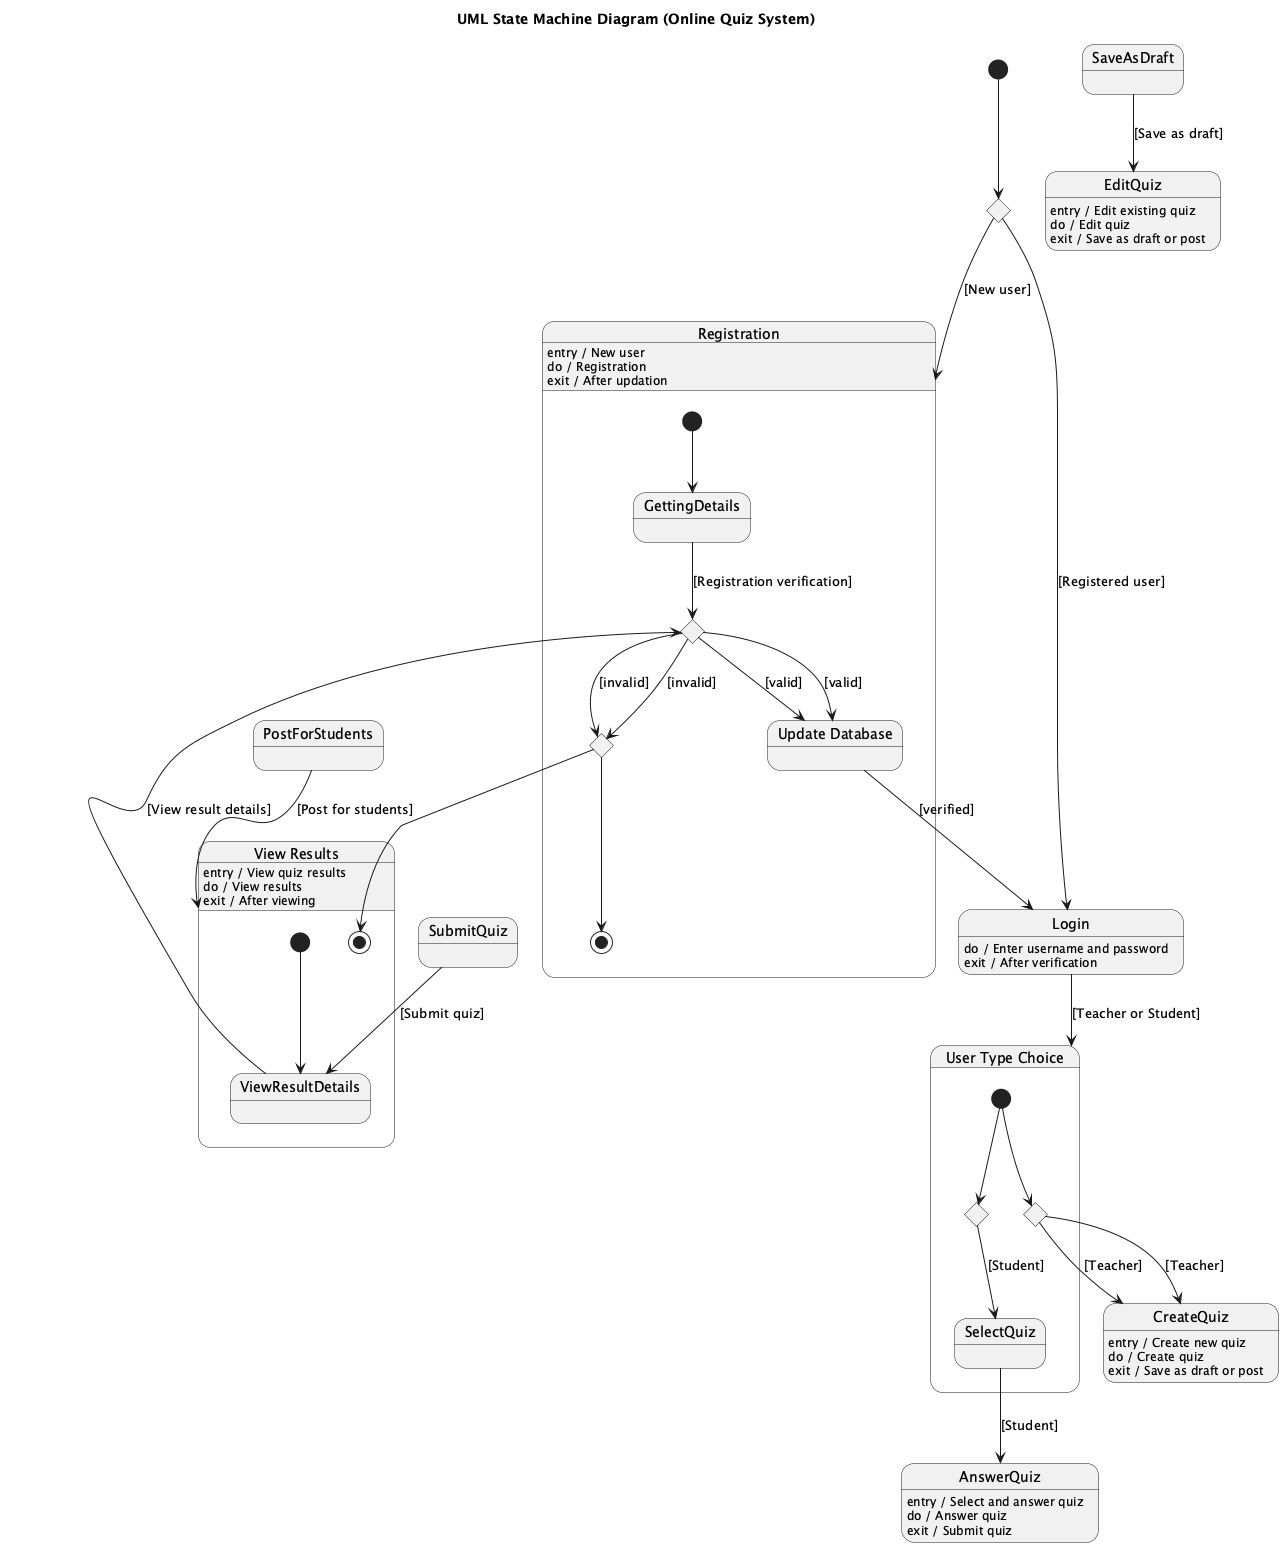

The diagram above was rendered by PlantUML. Its source (embedded in the PNG):
@startuml
title UML State Machine Diagram (Online Quiz System)

[*] --> UserType

state UserType <<choice>>
UserType --> Registration : [New user]
UserType --> Login : [Registered user]

state "Registration" as Registration {
    [*] --> GettingDetails

    state GettingDetails
    state ChoiceReg <<choice>>
    state "Update Database" as UpdateDB
    state EndInvalid <<choice>>

    GettingDetails --> ChoiceReg : [Registration verification]
    ChoiceReg --> UpdateDB : [valid]
    ChoiceReg --> EndInvalid : [invalid]

    EndInvalid --> [*]
}

Registration : entry / New user
Registration : do / Registration
Registration : exit / After updation

UpdateDB --> Login : [verified]

state Login
Login : do / Enter username and password
Login : exit / After verification

Login --> UserTypeChoice : [Teacher or Student]

state "User Type Choice" as UserTypeChoice {
    [*] --> TeacherChoice
    [*] --> StudentChoice

    state TeacherChoice <<choice>>
    state StudentChoice <<choice>>

    TeacherChoice --> CreateQuiz : [Teacher]
    StudentChoice --> SelectQuiz : [Student]
}

TeacherChoice --> CreateQuiz : [Teacher]
CreateQuiz : entry / Create new quiz
CreateQuiz : do / Create quiz
CreateQuiz : exit / Save as draft or post

SaveAsDraft --> EditQuiz : [Save as draft]
PostForStudents --> ViewResults : [Post for students]

EditQuiz : entry / Edit existing quiz
EditQuiz : do / Edit quiz
EditQuiz : exit / Save as draft or post

state "View Results" as ViewResults {
    [*] --> ViewResultDetails

    state ViewResultDetails
    state ChoiceReg <<choice>>
    state "Update Database" as UpdateDB
    state EndInvalid <<choice>>

    ViewResultDetails --> ChoiceReg : [View result details]
    ChoiceReg --> UpdateDB : [valid]
    ChoiceReg --> EndInvalid : [invalid]

    EndInvalid --> [*]
}

ViewResults : entry / View quiz results
ViewResults : do / View results
ViewResults : exit / After viewing

SelectQuiz --> AnswerQuiz : [Student]
AnswerQuiz : entry / Select and answer quiz
AnswerQuiz : do / Answer quiz
AnswerQuiz : exit / Submit quiz

SubmitQuiz --> ViewResultDetails : [Submit quiz]

@enduml